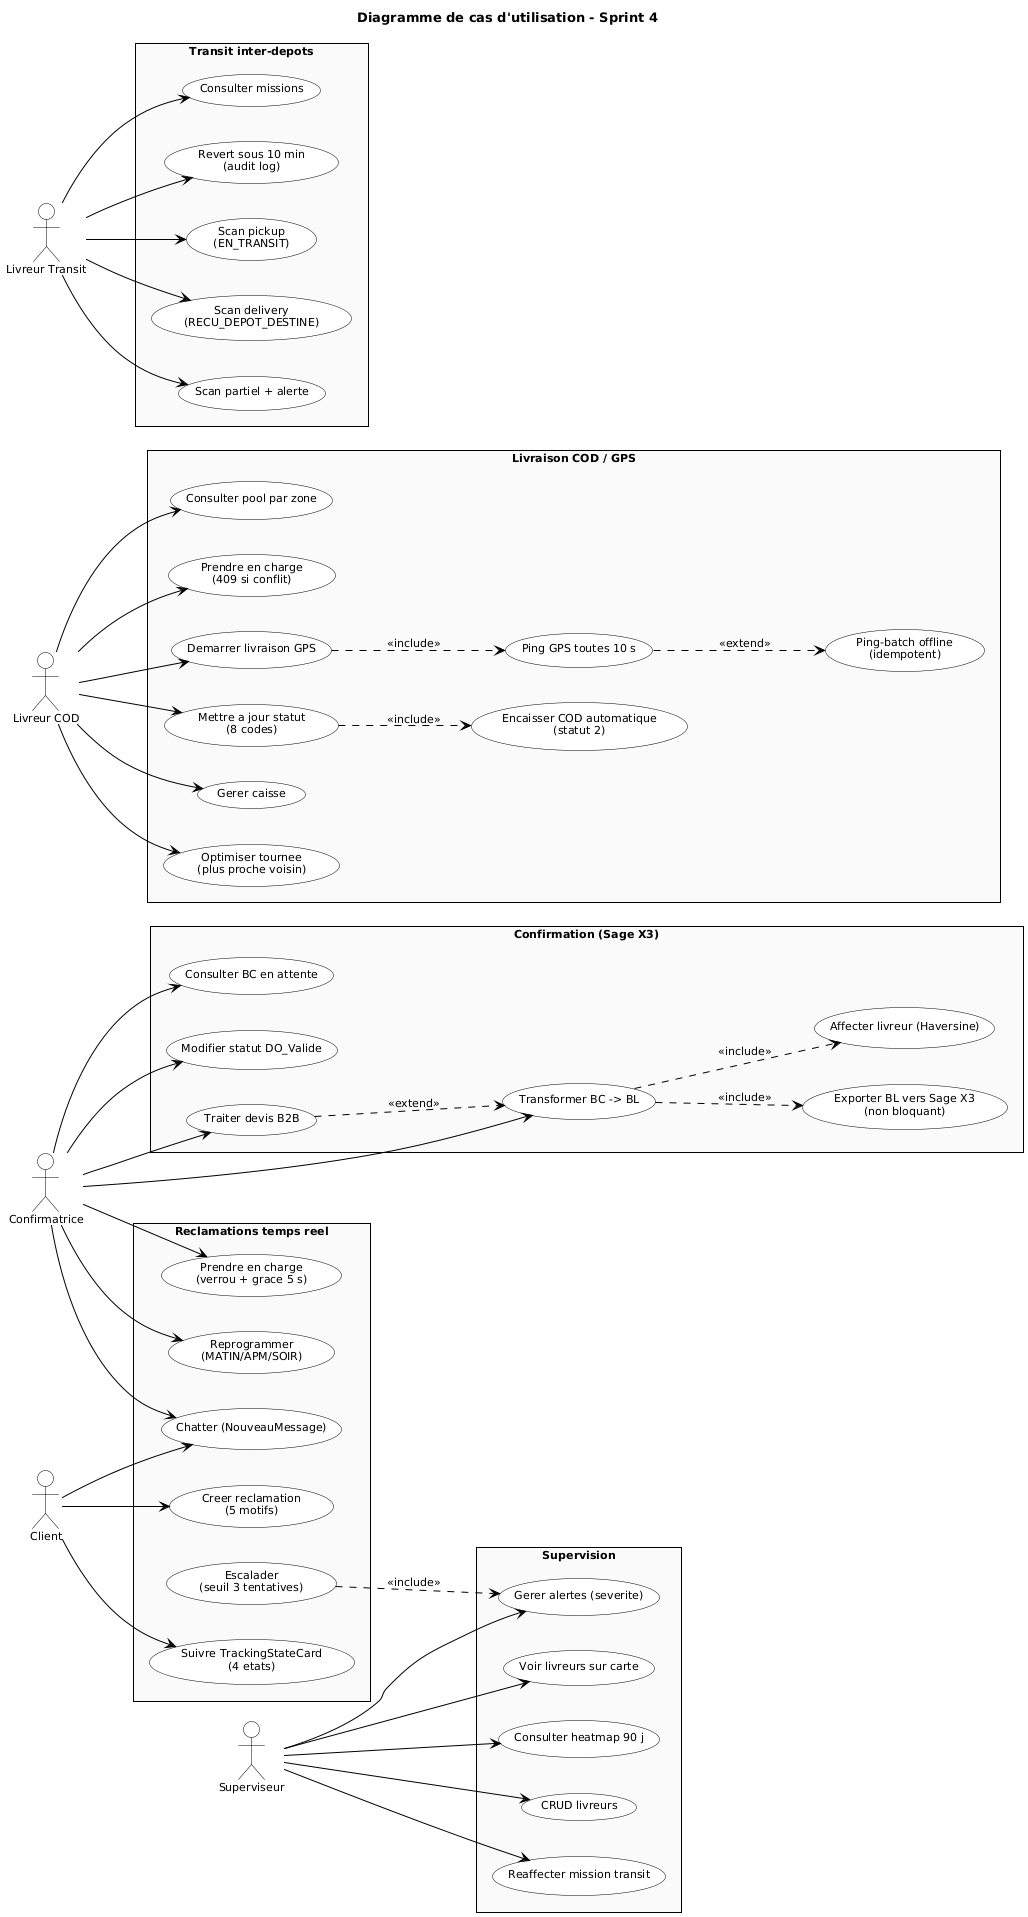

The diagram above was rendered by PlantUML. Its source (embedded in the PNG):
@startuml s4_usecase
title Diagramme de cas d'utilisation - Sprint 4

skinparam backgroundColor #FFFFFF
skinparam shadowing false
skinparam handwritten false
skinparam roundCorner 0
skinparam DefaultFontName Arial
skinparam DefaultFontSize 11
skinparam TitleFontSize 13
skinparam TitleFontStyle bold
skinparam ArrowColor #000000
skinparam ActorBorderColor #000000
skinparam ActorBackgroundColor #FFFFFF
skinparam UsecaseBorderColor #000000
skinparam UsecaseBackgroundColor #FFFFFF
skinparam PackageBorderColor #000000
skinparam PackageBackgroundColor #FAFAFA
skinparam PackageStyle rectangle
skinparam NoteBorderColor #B0860B
skinparam NoteBackgroundColor #FFF8DC

left to right direction

actor "Confirmatrice" as CF
actor "Livreur COD" as LCOD
actor "Livreur Transit" as LTR
actor "Client" as CL
actor "Superviseur" as SUP

package "Confirmation (Sage X3)" {
    usecase "Consulter BC en attente" as UC1
    usecase "Modifier statut DO_Valide" as UC2
    usecase "Transformer BC -> BL" as UC3
    usecase "Affecter livreur (Haversine)" as UC4
    usecase "Traiter devis B2B" as UC5
    usecase "Exporter BL vers Sage X3\n(non bloquant)" as UC6
  }

  package "Livraison COD / GPS" {
    usecase "Consulter pool par zone" as UC10
    usecase "Prendre en charge\n(409 si conflit)" as UC11
    usecase "Demarrer livraison GPS" as UC12
    usecase "Ping GPS toutes 10 s" as UC13
    usecase "Ping-batch offline\n(idempotent)" as UC14
    usecase "Mettre a jour statut\n(8 codes)" as UC15
    usecase "Encaisser COD automatique\n(statut 2)" as UC16
    usecase "Gerer caisse" as UC17
    usecase "Optimiser tournee\n(plus proche voisin)" as UC18
  }

  package "Transit inter-depots" {
    usecase "Consulter missions" as UC20
    usecase "Scan pickup\n(EN_TRANSIT)" as UC21
    usecase "Scan delivery\n(RECU_DEPOT_DESTINE)" as UC22
    usecase "Scan partiel + alerte" as UC23
    usecase "Revert sous 10 min\n(audit log)" as UC24
  }

  package "Reclamations temps reel" {
    usecase "Creer reclamation\n(5 motifs)" as UC30
    usecase "Suivre TrackingStateCard\n(4 etats)" as UC31
    usecase "Prendre en charge\n(verrou + grace 5 s)" as UC32
    usecase "Chatter (NouveauMessage)" as UC33
    usecase "Escalader\n(seuil 3 tentatives)" as UC34
    usecase "Reprogrammer\n(MATIN/APM/SOIR)" as UC35
  }

  package "Supervision" {
    usecase "Voir livreurs sur carte" as UC40
    usecase "Consulter heatmap 90 j" as UC41
    usecase "CRUD livreurs" as UC42
    usecase "Reaffecter mission transit" as UC43
    usecase "Gerer alertes (severite)" as UC44
  }

CF --> UC1
CF --> UC2
CF --> UC3
CF --> UC5
CF --> UC32
CF --> UC33
CF --> UC35

UC3 ..> UC4 : <<include>>
UC3 ..> UC6 : <<include>>
UC5 ..> UC3 : <<extend>>

LCOD --> UC10
LCOD --> UC11
LCOD --> UC12
LCOD --> UC15
LCOD --> UC17
LCOD --> UC18
UC12 ..> UC13 : <<include>>
UC13 ..> UC14 : <<extend>>
UC15 ..> UC16 : <<include>>

LTR --> UC20
LTR --> UC21
LTR --> UC22
LTR --> UC23
LTR --> UC24

CL --> UC30
CL --> UC31
CL --> UC33

SUP --> UC40
SUP --> UC41
SUP --> UC42
SUP --> UC43
SUP --> UC44
UC34 ..> UC44 : <<include>>

@enduml